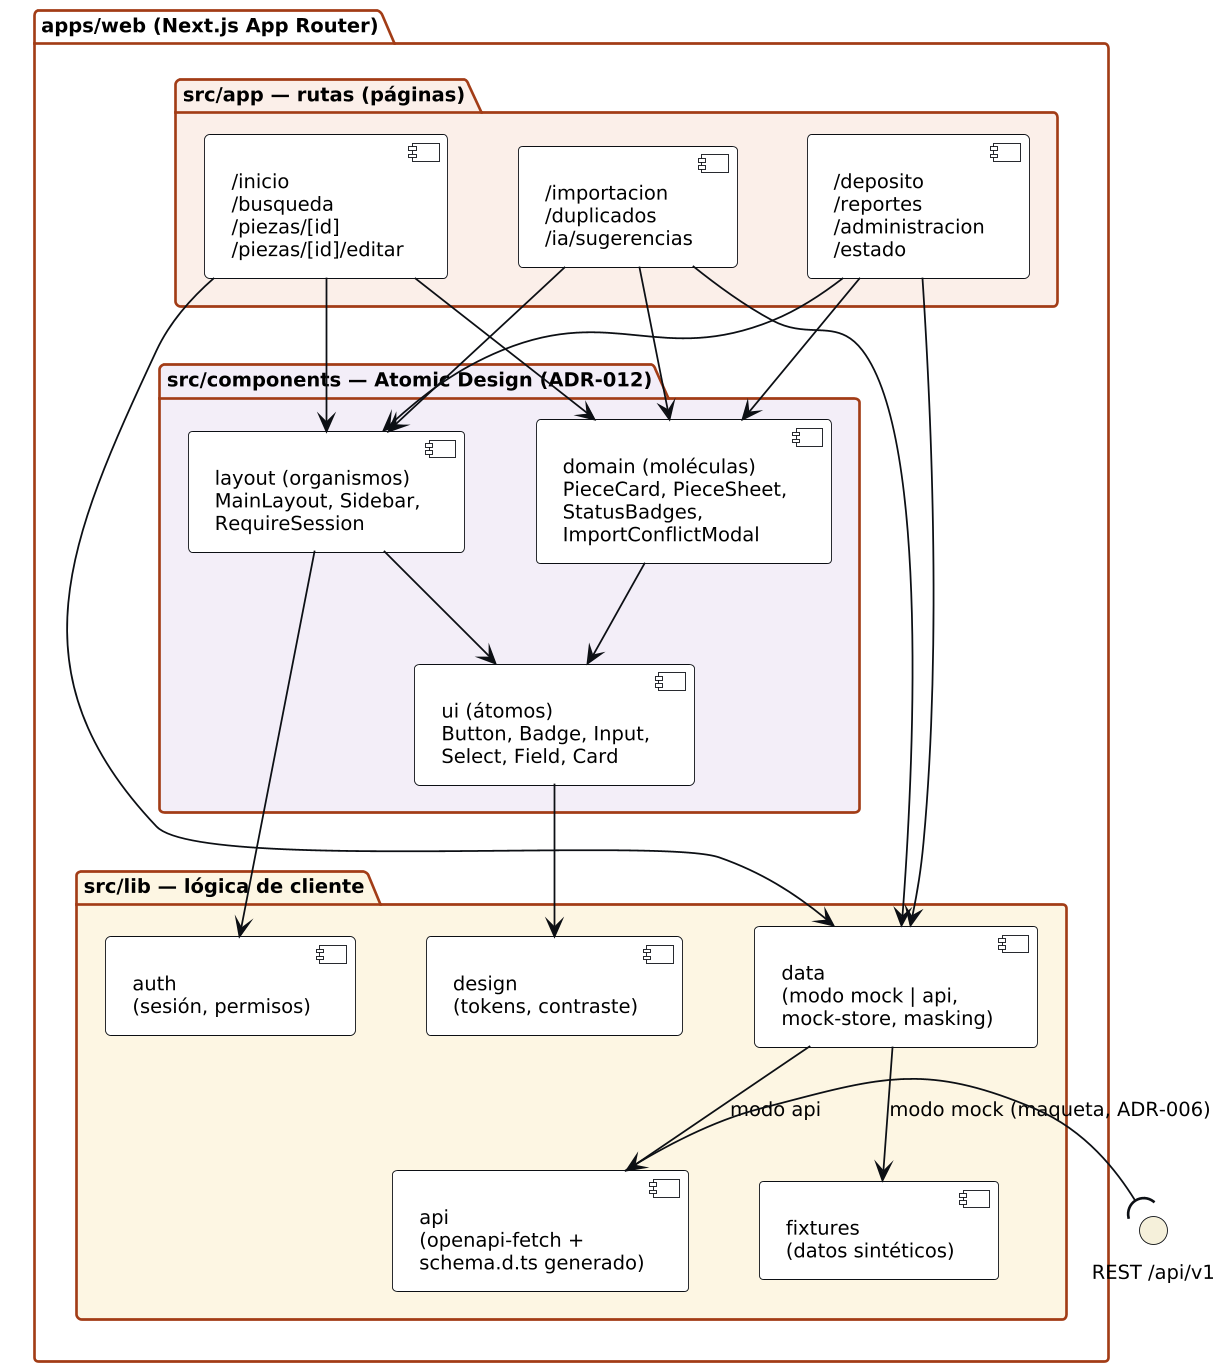

The diagram above was rendered by PlantUML. Its source (embedded in the PNG):
@startuml comp_frontend
!include _header.iuml
top to bottom direction
skinparam nodesep 40
skinparam ranksep 55
package "apps/web (Next.js App Router)" {
  package "src/app — rutas (páginas)" #FBEFE9 {
    component "/inicio\n/busqueda\n/piezas/[id]\n/piezas/[id]/editar" as R1
    component "/importacion\n/duplicados\n/ia/sugerencias" as R2
    component "/deposito\n/reportes\n/administracion\n/estado" as R3
  }
  package "src/components — Atomic Design (ADR-012)" #F3EEF8 {
    component "ui (átomos)\nButton, Badge, Input,\nSelect, Field, Card" as C_UI
    component "domain (moléculas)\nPieceCard, PieceSheet,\nStatusBadges,\nImportConflictModal" as C_DOM
    component "layout (organismos)\nMainLayout, Sidebar,\nRequireSession" as C_LAY
  }
  package "src/lib — lógica de cliente" #FDF6E3 {
    component "api\n(openapi-fetch +\nschema.d.ts generado)" as L_API
    component "data\n(modo mock | api,\nmock-store, masking)" as L_DATA
    component "auth\n(sesión, permisos)" as L_AUTH
    component "design\n(tokens, contraste)" as L_DES
    component "fixtures\n(datos sintéticos)" as L_FIX
  }
}
interface "REST /api/v1" as I_REST
R1 --> C_LAY
R2 --> C_LAY
R3 --> C_LAY
R1 --> C_DOM
R2 --> C_DOM
R3 --> C_DOM
C_DOM --> C_UI
C_LAY --> C_UI
C_UI --> L_DES
R1 --> L_DATA
R2 --> L_DATA
R3 --> L_DATA
C_LAY --> L_AUTH
L_DATA --> L_API : modo api
L_DATA --> L_FIX : modo mock (maqueta, ADR-006)
L_API -( I_REST
@enduml